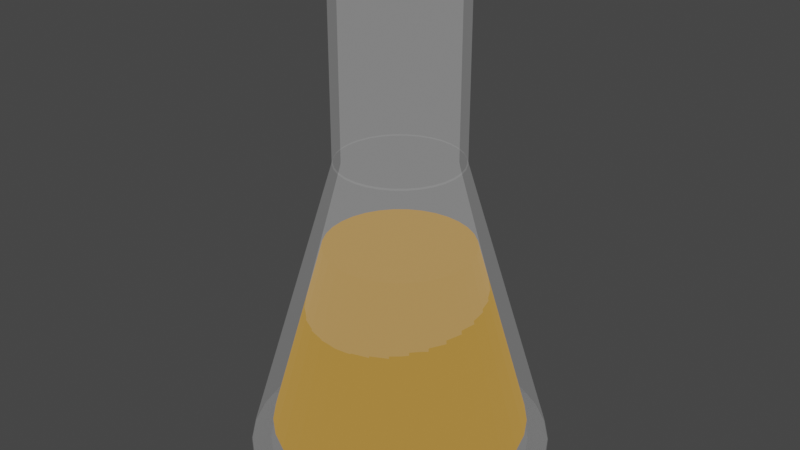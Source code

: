 # Source: honey.blend  (saved by Blender 3.4.6; exported with 4.5.12 LTS)
import bpy
from mathutils import Matrix  # noqa: F401  (used for matrix-valued properties, if any)

bpy.ops.wm.read_factory_settings(use_empty=True)
scene = bpy.context.scene
scene.name = 'Scene'

# ---- collections
col_collection = bpy.data.collections.new('Collection'); scene.collection.children.link(col_collection)

# ---- materials (node trees are filled in below, after node groups)
mat_material_001 = bpy.data.materials.new('Material.001')
mat_material_001.surface_render_method = 'BLENDED'
mat_material_001.blend_method = 'BLEND'
mat_material_001.use_transparent_shadow = False
mat_material_002 = bpy.data.materials.new('Material.002')
mat_material_002.use_transparent_shadow = False

# ---- material node trees
mat_material_001.use_nodes = True; mat_material_001.node_tree.nodes.clear()
_N = mat_material_001.node_tree.nodes; _L = mat_material_001.node_tree.links
n0 = _N.new('ShaderNodeBsdfPrincipled'); n0.name = 'Principled BSDF'; n0.location = (10, 300)
n0.distribution = 'GGX'
n0.subsurface_method = 'RANDOM_WALK_SKIN'
n0.inputs[0].default_value = (0.0, 0.0, 0.0, 1.0)
n0.inputs[2].default_value = 0.0
n0.inputs[3].default_value = 1.45
n0.inputs[4].default_value = 0.03937
n0.inputs[13].default_value = 0.0
n0.inputs[20].default_value = 0.0
n0.inputs[28].default_value = 1.0
n1 = _N.new('ShaderNodeOutputMaterial'); n1.name = 'Material Output'; n1.location = (300, 300)
_L.new(n0.outputs[0], n1.inputs[0])
n1.is_active_output = True
mat_material_002.use_nodes = True; mat_material_002.node_tree.nodes.clear()
_N = mat_material_002.node_tree.nodes; _L = mat_material_002.node_tree.links
n0 = _N.new('ShaderNodeBsdfPrincipled'); n0.name = 'Principled BSDF'; n0.location = (10, 300)
n0.distribution = 'GGX'
n0.subsurface_method = 'RANDOM_WALK_SKIN'
n0.inputs[0].default_value = (0.0, 0.0, 0.0, 1.0)
n0.inputs[3].default_value = 1.45
n0.inputs[27].default_value = (0.3588, 0.1655, 0.0008749, 1.0)
n0.inputs[28].default_value = 1.0
n1 = _N.new('ShaderNodeOutputMaterial'); n1.name = 'Material Output'; n1.location = (300, 300)
_L.new(n0.outputs[0], n1.inputs[0])
n1.is_active_output = True

# ---- world
world_world = bpy.data.worlds.new('World'); scene.world = world_world
world_world.use_nodes = True; world_world.node_tree.nodes.clear()
_N = world_world.node_tree.nodes; _L = world_world.node_tree.links
n0 = _N.new('ShaderNodeOutputWorld'); n0.name = 'World Output'; n0.location = (300, 300)
n1 = _N.new('ShaderNodeBackground'); n1.name = 'Background'; n1.location = (10, 300)
n1.inputs[0].default_value = (0.05088, 0.05088, 0.05088, 1.0)
_L.new(n1.outputs[0], n0.inputs[0])
n0.is_active_output = True
world_world.color = (0.05088, 0.05088, 0.05088)
world_world.use_sun_shadow = False
world_world.sun_shadow_jitter_overblur = 0.0

# ---- meshes
me_cylinder = bpy.data.meshes.new('Cylinder')
me_cylinder.from_pydata([(0.0, 1.0, -1.0), (2.335e-09, 0.41, 0.9928), (0.1951, 0.9808, -1.0), (0.07998, 0.4021, 0.9928), (0.3827, 0.9239, -1.0), (0.1569, 0.3787, 0.9928), (0.5556, 0.8315, -1.0), (0.2278, 0.3409, 0.9928), (0.7071, 0.7071, -1.0), (0.2899, 0.2899, 0.9928), (0.8315, 0.5556, -1.0), (0.3409, 0.2278, 0.9928), (0.9239, 0.3827, -1.0), (0.3787, 0.1569, 0.9928), (0.9808, 0.1951, -1.0), (0.4021, 0.07998, 0.9928), (1.0, 0.0, -1.0), (0.41, 9.342e-09, 0.9928), (0.9808, -0.1951, -1.0), (0.4021, -0.07998, 0.9928), (0.9239, -0.3827, -1.0), (0.3787, -0.1569, 0.9928), (0.8315, -0.5556, -1.0), (0.3409, -0.2278, 0.9928), (0.7071, -0.7071, -1.0), (0.2899, -0.2899, 0.9928), (0.5556, -0.8315, -1.0), (0.2278, -0.3409, 0.9928), (0.3827, -0.9239, -1.0), (0.1569, -0.3787, 0.9928), (0.1951, -0.9808, -1.0), (0.07998, -0.4021, 0.9928), (0.0, -1.0, -1.0), (2.335e-09, -0.41, 0.9928), (-0.1951, -0.9808, -1.0), (-0.07998, -0.4021, 0.9928), (-0.3827, -0.9239, -1.0), (-0.1569, -0.3787, 0.9928), (-0.5556, -0.8315, -1.0), (-0.2278, -0.3409, 0.9928), (-0.7071, -0.7071, -1.0), (-0.2899, -0.2899, 0.9928), (-0.8315, -0.5556, -1.0), (-0.3409, -0.2278, 0.9928), (-0.9239, -0.3827, -1.0), (-0.3787, -0.1569, 0.9928), (-0.9808, -0.1951, -1.0), (-0.4021, -0.07998, 0.9928), (-1.0, 0.0, -1.0), (-0.41, 9.342e-09, 0.9928), (-0.9808, 0.1951, -1.0), (-0.4021, 0.07998, 0.9928), (-0.9239, 0.3827, -1.0), (-0.3787, 0.1569, 0.9928), (-0.8315, 0.5556, -1.0), (-0.3409, 0.2278, 0.9928), (-0.7071, 0.7071, -1.0), (-0.2899, 0.2899, 0.9928), (-0.5556, 0.8315, -1.0), (-0.2278, 0.3409, 0.9928), (-0.3827, 0.9239, -1.0), (-0.1569, 0.3787, 0.9928), (-0.1951, 0.9808, -1.0), (-0.07998, 0.4021, 0.9928), (1.577e-09, 0.8643, -1.0), (0.1697, 0.8476, -1.0), (0.06956, 0.3497, 0.9827), (2.982e-09, 0.3566, 0.9827), (0.3328, 0.7981, -1.0), (0.1365, 0.3294, 0.9827), (0.4832, 0.7177, -1.0), (0.1981, 0.2965, 0.9827), (0.615, 0.6095, -1.0), (0.2521, 0.2521, 0.9827), (0.7232, 0.4777, -1.0), (0.2965, 0.1981, 0.9827), (0.8036, 0.3274, -1.0), (0.3294, 0.1365, 0.9827), (0.853, 0.1642, -1.0), (0.3497, 0.06956, 0.9827), (0.8698, -0.005469, -1.0), (0.3566, 9.441e-09, 0.9827), (0.853, -0.1752, -1.0), (0.3497, -0.06956, 0.9827), (0.8036, -0.3383, -1.0), (0.3294, -0.1365, 0.9827), (0.7232, -0.4887, -1.0), (0.2965, -0.1981, 0.9827), (0.615, -0.6205, -1.0), (0.2521, -0.2521, 0.9827), (0.4832, -0.7286, -1.0), (0.1981, -0.2965, 0.9827), (0.3328, -0.809, -1.0), (0.1365, -0.3294, 0.9827), (0.1697, -0.8585, -1.0), (0.06956, -0.3497, 0.9827), (1.577e-09, -0.8752, -1.0), (2.982e-09, -0.3566, 0.9827), (-0.1697, -0.8585, -1.0), (-0.06956, -0.3497, 0.9827), (-0.3328, -0.809, -1.0), (-0.1365, -0.3294, 0.9827), (-0.4832, -0.7286, -1.0), (-0.1981, -0.2965, 0.9827), (-0.615, -0.6205, -1.0), (-0.2521, -0.2521, 0.9827), (-0.7232, -0.4887, -1.0), (-0.2965, -0.1981, 0.9827), (-0.8036, -0.3383, -1.0), (-0.3294, -0.1365, 0.9827), (-0.853, -0.1752, -1.0), (-0.3497, -0.06956, 0.9827), (-0.8698, -0.005469, -1.0), (-0.3566, 9.441e-09, 0.9827), (-0.853, 0.1642, -1.0), (-0.3497, 0.06956, 0.9827), (-0.8036, 0.3274, -1.0), (-0.3294, 0.1365, 0.9827), (-0.7232, 0.4777, -1.0), (-0.2965, 0.1981, 0.9827), (-0.615, 0.6095, -1.0), (-0.2521, 0.2521, 0.9827), (-0.4832, 0.7177, -1.0), (-0.1981, 0.2965, 0.9827), (-0.3328, 0.7981, -1.0), (-0.1365, 0.3294, 0.9827), (-0.1697, 0.8476, -1.0), (-0.06956, 0.3497, 0.9827), (8.148e-10, 1.004, -1.004), (0.1958, 0.9846, -1.004), (0.07912, 0.3977, 1.004), (-6.854e-09, 0.4055, 1.004), (0.3842, 0.9274, -1.004), (0.1552, 0.3747, 1.004), (0.5577, 0.8347, -1.004), (0.2253, 0.3372, 1.004), (0.7098, 0.7098, -1.004), (0.2868, 0.2868, 1.004), (0.8347, 0.5577, -1.004), (0.3372, 0.2253, 1.004), (0.9274, 0.3842, -1.004), (0.3747, 0.1552, 1.004), (0.9846, 0.1958, -1.004), (0.3977, 0.07912, 1.004), (1.004, 2.003e-09, -1.004), (0.4055, 6.513e-09, 1.004), (0.9846, -0.1958, -1.004), (0.3977, -0.07912, 1.004), (0.9274, -0.3842, -1.004), (0.3747, -0.1552, 1.004), (0.8347, -0.5577, -1.004), (0.3372, -0.2253, 1.004), (0.7098, -0.7098, -1.004), (0.2868, -0.2868, 1.004), (0.5577, -0.8347, -1.004), (0.2253, -0.3372, 1.004), (0.3842, -0.9274, -1.004), (0.1552, -0.3747, 1.004), (0.1958, -0.9846, -1.004), (0.07912, -0.3977, 1.004), (8.148e-10, -1.004, -1.004), (-6.854e-09, -0.4055, 1.004), (-0.1958, -0.9846, -1.004), (-0.07912, -0.3977, 1.004), (-0.3842, -0.9274, -1.004), (-0.1552, -0.3747, 1.004), (-0.5577, -0.8347, -1.004), (-0.2253, -0.3372, 1.004), (-0.7098, -0.7098, -1.004), (-0.2868, -0.2868, 1.004), (-0.8347, -0.5577, -1.004), (-0.3372, -0.2253, 1.004), (-0.9274, -0.3842, -1.004), (-0.3747, -0.1552, 1.004), (-0.9846, -0.1958, -1.004), (-0.3977, -0.07912, 1.004), (-1.004, 2.003e-09, -1.004), (-0.4055, 6.513e-09, 1.004), (-0.9846, 0.1958, -1.004), (-0.3977, 0.07912, 1.004), (-0.9274, 0.3842, -1.004), (-0.3747, 0.1552, 1.004), (-0.8347, 0.5577, -1.004), (-0.3372, 0.2253, 1.004), (-0.7098, 0.7098, -1.004), (-0.2868, 0.2868, 1.004), (-0.5577, 0.8347, -1.004), (-0.2253, 0.3372, 1.004), (-0.3842, 0.9274, -1.004), (-0.1552, 0.3747, 1.004), (-0.1958, 0.9846, -1.004), (-0.07912, 0.3977, 1.004), (0.07998, 0.4021, 2.135), (2.335e-09, 0.41, 2.135), (-0.3409, 0.2278, 2.135), (-0.2965, 0.1981, 2.125), (0.1569, 0.3787, 2.135), (2.982e-09, 0.3566, 2.125), (0.2278, 0.3409, 2.135), (0.06956, 0.3497, 2.125), (0.2899, 0.2899, 2.135), (-0.1569, -0.3787, 2.135), (-0.1365, -0.3294, 2.125), (0.3409, 0.2278, 2.135), (0.3787, 0.1569, 2.135), (0.4021, 0.07998, 2.135), (0.41, 9.342e-09, 2.135), (0.4021, -0.07998, 2.135), (0.3497, -0.06956, 2.125), (0.3787, -0.1569, 2.135), (0.3409, -0.2278, 2.135), (-0.3787, 0.1569, 2.135), (-0.3294, 0.1365, 2.125), (0.2899, -0.2899, 2.135), (-0.07998, -0.4021, 2.135), (-0.06956, -0.3497, 2.125), (0.2278, -0.3409, 2.135), (0.1569, -0.3787, 2.135), (0.3566, 9.441e-09, 2.125), (0.07998, -0.4021, 2.135), (2.335e-09, -0.41, 2.135), (-0.4021, 0.07998, 2.135), (-0.3497, 0.06956, 2.125), (2.982e-09, -0.3566, 2.125), (-0.2278, -0.3409, 2.135), (-0.2899, -0.2899, 2.135), (0.3294, 0.1365, 2.125), (-0.3409, -0.2278, 2.135), (0.3497, 0.06956, 2.125), (-0.3787, -0.1569, 2.135), (-0.4021, -0.07998, 2.135), (-0.41, 9.342e-09, 2.135), (-0.3497, -0.06956, 2.125), (-0.3566, 9.441e-09, 2.125), (-0.2899, 0.2899, 2.135), (0.1365, -0.3294, 2.125), (-0.2278, 0.3409, 2.135), (0.06956, -0.3497, 2.125), (-0.1569, 0.3787, 2.135), (-0.07998, 0.4021, 2.135), (0.1365, 0.3294, 2.125), (0.1981, 0.2965, 2.125), (0.2521, 0.2521, 2.125), (0.2965, 0.1981, 2.125), (0.3294, -0.1365, 2.125), (0.2965, -0.1981, 2.125), (0.2521, -0.2521, 2.125), (0.1981, -0.2965, 2.125), (-0.1981, -0.2965, 2.125), (-0.2521, -0.2521, 2.125), (-0.2965, -0.1981, 2.125), (-0.3294, -0.1365, 2.125), (-0.2521, 0.2521, 2.125), (-0.1981, 0.2965, 2.125), (-0.1365, 0.3294, 2.125), (-0.06956, 0.3497, 2.125)], [], [(17, 206, 207, 19), (22, 86, 84, 20), (71, 241, 240, 69), (4, 68, 65, 2), (123, 253, 252, 121), (56, 120, 118, 54), (51, 221, 211, 53), (38, 102, 100, 36), (20, 84, 82, 18), (105, 249, 248, 103), (33, 220, 214, 35), (87, 245, 244, 85), (54, 118, 116, 52), (2, 65, 64, 0), (15, 205, 206, 17), (36, 100, 98, 34), (18, 82, 80, 16), (69, 240, 199, 66), (121, 252, 195, 119), (52, 116, 114, 50), (49, 231, 221, 51), (34, 98, 96, 32), (16, 80, 78, 14), (103, 248, 202, 101), (31, 219, 220, 33), (50, 114, 112, 48), (85, 244, 208, 83), (32, 96, 94, 30), (14, 78, 76, 12), (13, 204, 205, 15), (119, 195, 212, 117), (48, 112, 110, 46), (0, 2, 4, 6, 8, 10, 12, 14, 16, 18, 20, 22, 24, 26, 28, 30, 32, 34, 36, 38, 40, 42, 44, 46, 48, 50, 52, 54, 56, 58, 60, 62), (64, 65, 66, 67), (65, 68, 69, 66), (68, 70, 71, 69), (70, 72, 73, 71), (72, 74, 75, 73), (74, 76, 77, 75), (76, 78, 79, 77), (78, 80, 81, 79), (80, 82, 83, 81), (82, 84, 85, 83), (84, 86, 87, 85), (86, 88, 89, 87), (88, 90, 91, 89), (90, 92, 93, 91), (92, 94, 95, 93), (94, 96, 97, 95), (96, 98, 99, 97), (98, 100, 101, 99), (100, 102, 103, 101), (102, 104, 105, 103), (104, 106, 107, 105), (106, 108, 109, 107), (108, 110, 111, 109), (110, 112, 113, 111), (112, 114, 115, 113), (114, 116, 117, 115), (116, 118, 119, 117), (118, 120, 121, 119), (120, 122, 123, 121), (122, 124, 125, 123), (124, 126, 127, 125), (126, 64, 67, 127), (40, 104, 102, 38), (47, 230, 231, 49), (58, 122, 120, 56), (66, 199, 197, 67), (6, 70, 68, 4), (101, 202, 215, 99), (24, 88, 86, 22), (29, 217, 219, 31), (42, 106, 104, 40), (83, 208, 218, 81), (60, 124, 122, 58), (11, 203, 204, 13), (8, 72, 70, 6), (63, 239, 193, 1), (26, 90, 88, 24), (117, 212, 222, 115), (44, 108, 106, 42), (45, 229, 230, 47), (62, 126, 124, 60), (99, 215, 223, 97), (10, 74, 72, 8), (27, 216, 217, 29), (28, 92, 90, 26), (81, 218, 228, 79), (46, 110, 108, 44), (9, 200, 203, 11), (0, 64, 126, 62), (61, 238, 239, 63), (12, 76, 74, 10), (115, 222, 233, 113), (30, 94, 92, 28), (43, 227, 229, 45), (128, 131, 130, 129), (129, 130, 133, 132), (132, 133, 135, 134), (134, 135, 137, 136), (136, 137, 139, 138), (138, 139, 141, 140), (140, 141, 143, 142), (142, 143, 145, 144), (144, 145, 147, 146), (146, 147, 149, 148), (148, 149, 151, 150), (150, 151, 153, 152), (152, 153, 155, 154), (154, 155, 157, 156), (156, 157, 159, 158), (158, 159, 161, 160), (160, 161, 163, 162), (162, 163, 165, 164), (164, 165, 167, 166), (166, 167, 169, 168), (168, 169, 171, 170), (170, 171, 173, 172), (172, 173, 175, 174), (174, 175, 177, 176), (176, 177, 179, 178), (178, 179, 181, 180), (180, 181, 183, 182), (182, 183, 185, 184), (184, 185, 187, 186), (186, 187, 189, 188), (188, 189, 191, 190), (190, 191, 131, 128), (192, 199, 240, 196), (194, 195, 252, 234), (201, 202, 248, 224), (207, 208, 244, 209), (211, 212, 195, 194), (193, 197, 199, 192), (214, 215, 202, 201), (206, 218, 208, 207), (221, 222, 212, 211), (220, 223, 215, 214), (205, 228, 218, 206), (231, 233, 222, 221), (219, 237, 223, 220), (204, 226, 228, 205), (230, 232, 233, 231), (217, 235, 237, 219), (209, 244, 245, 210), (224, 248, 249, 225), (234, 252, 253, 236), (196, 240, 241, 198), (210, 245, 246, 213), (225, 249, 250, 227), (236, 253, 254, 238), (198, 241, 242, 200), (213, 246, 247, 216), (227, 250, 251, 229), (238, 254, 255, 239), (200, 242, 243, 203), (216, 247, 235, 217), (229, 251, 232, 230), (239, 255, 197, 193), (203, 243, 226, 204), (89, 246, 245, 87), (35, 214, 201, 37), (107, 250, 249, 105), (1, 193, 192, 3), (53, 211, 194, 55), (125, 254, 253, 123), (73, 242, 241, 71), (19, 207, 209, 21), (91, 247, 246, 89), (37, 201, 224, 39), (109, 251, 250, 107), (55, 194, 234, 57), (127, 255, 254, 125), (3, 192, 196, 5), (75, 243, 242, 73), (21, 209, 210, 23), (93, 235, 247, 91), (39, 224, 225, 41), (111, 232, 251, 109), (57, 234, 236, 59), (67, 197, 255, 127), (5, 196, 198, 7), (77, 226, 243, 75), (23, 210, 213, 25), (95, 237, 235, 93), (41, 225, 227, 43), (113, 233, 232, 111), (59, 236, 238, 61), (7, 198, 200, 9), (79, 228, 226, 77), (25, 213, 216, 27), (97, 223, 237, 95)])
_uv = me_cylinder.uv_layers.new(name='UVMap')
_uv.uv.foreach_set('vector', [0.0, 0.0, 0.0, 0.0, 0.0, 0.0, 0.0, 0.0, 0.9496, 0.1167, 0.9496, 0.1167, 0.9717, 0.1582, 0.9717, 0.1582, 0.9062, 1.0, 0.9062, 1.0, 0.9375, 1.0, 0.9375, 1.0, 0.8418, 0.4717, 0.8418, 0.4717, 0.7968, 0.4854, 0.7968, 0.4854, 0.09375, 1.0, 0.09375, 1.0, 0.125, 1.0, 0.125, 1.0, 0.5803, 0.4197, 0.5803, 0.4197, 0.5504, 0.3833, 0.5504, 0.3833, 0.0, 0.0, 0.0, 0.0, 0.0, 0.0, 0.0, 0.0, 0.6167, 0.05045, 0.6167, 0.05045, 0.6582, 0.02827, 0.6582, 0.02827, 0.9717, 0.1582, 0.9717, 0.1582, 0.9854, 0.2032, 0.9854, 0.2032, 0.375, 1.0, 0.375, 1.0, 0.4062, 1.0, 0.4062, 1.0, 0.0, 0.0, 0.0, 0.0, 0.0, 0.0, 0.0, 0.0, 0.6562, 1.0, 0.6562, 1.0, 0.6875, 1.0, 0.6875, 1.0, 0.5504, 0.3833, 0.5504, 0.3833, 0.5283, 0.3418, 0.5283, 0.3418, 0.7968, 0.4854, 0.7968, 0.4854, 0.75, 0.49, 0.75, 0.49, 0.0, 0.0, 0.0, 0.0, 0.0, 0.0, 0.0, 0.0, 0.6582, 0.02827, 0.6582, 0.02827, 0.7032, 0.01461, 0.7032, 0.01461, 0.9854, 0.2032, 0.9854, 0.2032, 0.99, 0.25, 0.99, 0.25, 0.9375, 1.0, 0.9375, 1.0, 0.9688, 1.0, 0.9688, 1.0, 0.125, 1.0, 0.125, 1.0, 0.1562, 1.0, 0.1562, 1.0, 0.5283, 0.3418, 0.5283, 0.3418, 0.5146, 0.2968, 0.5146, 0.2968, 0.0, 0.0, 0.0, 0.0, 0.0, 0.0, 0.0, 0.0, 0.7032, 0.01461, 0.7032, 0.01461, 0.75, 0.01, 0.75, 0.01, 0.99, 0.25, 0.99, 0.25, 0.9854, 0.2968, 0.9854, 0.2968, 0.4062, 1.0, 0.4062, 1.0, 0.4375, 1.0, 0.4375, 1.0, 0.0, 0.0, 0.0, 0.0, 0.0, 0.0, 0.0, 0.0, 0.5146, 0.2968, 0.5146, 0.2968, 0.51, 0.25, 0.51, 0.25, 0.6875, 1.0, 0.6875, 1.0, 0.7188, 1.0, 0.7188, 1.0, 0.75, 0.01, 0.75, 0.01, 0.7968, 0.01461, 0.7968, 0.01461, 0.9854, 0.2968, 0.9854, 0.2968, 0.9717, 0.3418, 0.9717, 0.3418, 0.0, 0.0, 0.0, 0.0, 0.0, 0.0, 0.0, 0.0, 0.1562, 1.0, 0.1562, 1.0, 0.1875, 1.0, 0.1875, 1.0, 0.51, 0.25, 0.51, 0.25, 0.5146, 0.2032, 0.5146, 0.2032, 0.75, 0.49, 0.7968, 0.4854, 0.8418, 0.4717, 0.8833, 0.4496, 0.9197, 0.4197, 0.9496, 0.3833, 0.9717, 0.3418, 0.9854, 0.2968, 0.99, 0.25, 0.9854, 0.2032, 0.9717, 0.1582, 0.9496, 0.1167, 0.9197, 0.08029, 0.8833, 0.05045, 0.8418, 0.02827, 0.7968, 0.01461, 0.75, 0.01, 0.7032, 0.01461, 0.6582, 0.02827, 0.6167, 0.05045, 0.5803, 0.08029, 0.5504, 0.1167, 0.5283, 0.1582, 0.5146, 0.2032, 0.51, 0.25, 0.5146, 0.2968, 0.5283, 0.3418, 0.5504, 0.3833, 0.5803, 0.4197, 0.6167, 0.4496, 0.6582, 0.4717, 0.7032, 0.4854, 1.0, 0.5, 0.9688, 0.5, 0.9688, 1.0, 1.0, 1.0, 0.9688, 0.5, 0.9375, 0.5, 0.9375, 1.0, 0.9688, 1.0, 0.9375, 0.5, 0.9062, 0.5, 0.9062, 1.0, 0.9375, 1.0, 0.9062, 0.5, 0.875, 0.5, 0.875, 1.0, 0.9062, 1.0, 0.875, 0.5, 0.8438, 0.5, 0.8438, 1.0, 0.875, 1.0, 0.8438, 0.5, 0.8125, 0.5, 0.8125, 1.0, 0.8438, 1.0, 0.8125, 0.5, 0.7812, 0.5, 0.7812, 1.0, 0.8125, 1.0, 0.7812, 0.5, 0.75, 0.5, 0.75, 1.0, 0.7812, 1.0, 0.75, 0.5, 0.7188, 0.5, 0.7188, 1.0, 0.75, 1.0, 0.7188, 0.5, 0.6875, 0.5, 0.6875, 1.0, 0.7188, 1.0, 0.6875, 0.5, 0.6562, 0.5, 0.6562, 1.0, 0.6875, 1.0, 0.6562, 0.5, 0.625, 0.5, 0.625, 1.0, 0.6562, 1.0, 0.625, 0.5, 0.5938, 0.5, 0.5938, 1.0, 0.625, 1.0, 0.5938, 0.5, 0.5625, 0.5, 0.5625, 1.0, 0.5938, 1.0, 0.5625, 0.5, 0.5312, 0.5, 0.5312, 1.0, 0.5625, 1.0, 0.5312, 0.5, 0.5, 0.5, 0.5, 1.0, 0.5312, 1.0, 0.5, 0.5, 0.4688, 0.5, 0.4688, 1.0, 0.5, 1.0, 0.4688, 0.5, 0.4375, 0.5, 0.4375, 1.0, 0.4688, 1.0, 0.4375, 0.5, 0.4062, 0.5, 0.4062, 1.0, 0.4375, 1.0, 0.4062, 0.5, 0.375, 0.5, 0.375, 1.0, 0.4062, 1.0, 0.375, 0.5, 0.3438, 0.5, 0.3438, 1.0, 0.375, 1.0, 0.3438, 0.5, 0.3125, 0.5, 0.3125, 1.0, 0.3438, 1.0, 0.3125, 0.5, 0.2812, 0.5, 0.2812, 1.0, 0.3125, 1.0, 0.2812, 0.5, 0.25, 0.5, 0.25, 1.0, 0.2812, 1.0, 0.25, 0.5, 0.2188, 0.5, 0.2188, 1.0, 0.25, 1.0, 0.2188, 0.5, 0.1875, 0.5, 0.1875, 1.0, 0.2188, 1.0, 0.1875, 0.5, 0.1562, 0.5, 0.1562, 1.0, 0.1875, 1.0, 0.1562, 0.5, 0.125, 0.5, 0.125, 1.0, 0.1562, 1.0, 0.125, 0.5, 0.09375, 0.5, 0.09375, 1.0, 0.125, 1.0, 0.09375, 0.5, 0.0625, 0.5, 0.0625, 1.0, 0.09375, 1.0, 0.0625, 0.5, 0.03125, 0.5, 0.03125, 1.0, 0.0625, 1.0, 0.03125, 0.5, 0.0, 0.5, 0.0, 1.0, 0.03125, 1.0, 0.5803, 0.08029, 0.5803, 0.08029, 0.6167, 0.05045, 0.6167, 0.05045, 0.0, 0.0, 0.0, 0.0, 0.0, 0.0, 0.0, 0.0, 0.6167, 0.4496, 0.6167, 0.4496, 0.5803, 0.4197, 0.5803, 0.4197, 0.9688, 1.0, 0.9688, 1.0, 1.0, 1.0, 1.0, 1.0, 0.8833, 0.4496, 0.8833, 0.4496, 0.8418, 0.4717, 0.8418, 0.4717, 0.4375, 1.0, 0.4375, 1.0, 0.4688, 1.0, 0.4688, 1.0, 0.9197, 0.08029, 0.9197, 0.08029, 0.9496, 0.1167, 0.9496, 0.1167, 0.0, 0.0, 0.0, 0.0, 0.0, 0.0, 0.0, 0.0, 0.5504, 0.1167, 0.5504, 0.1167, 0.5803, 0.08029, 0.5803, 0.08029, 0.7188, 1.0, 0.7188, 1.0, 0.75, 1.0, 0.75, 1.0, 0.6582, 0.4717, 0.6582, 0.4717, 0.6167, 0.4496, 0.6167, 0.4496, 0.0, 0.0, 0.0, 0.0, 0.0, 0.0, 0.0, 0.0, 0.9197, 0.4197, 0.9197, 0.4197, 0.8833, 0.4496, 0.8833, 0.4496, 0.0, 0.0, 0.0, 0.0, 0.0, 0.0, 0.0, 0.0, 0.8833, 0.05045, 0.8833, 0.05045, 0.9197, 0.08029, 0.9197, 0.08029, 0.1875, 1.0, 0.1875, 1.0, 0.2188, 1.0, 0.2188, 1.0, 0.5283, 0.1582, 0.5283, 0.1582, 0.5504, 0.1167, 0.5504, 0.1167, 0.0, 0.0, 0.0, 0.0, 0.0, 0.0, 0.0, 0.0, 0.7032, 0.4854, 0.7032, 0.4854, 0.6582, 0.4717, 0.6582, 0.4717, 0.4688, 1.0, 0.4688, 1.0, 0.5, 1.0, 0.5, 1.0, 0.9496, 0.3833, 0.9496, 0.3833, 0.9197, 0.4197, 0.9197, 0.4197, 0.0, 0.0, 0.0, 0.0, 0.0, 0.0, 0.0, 0.0, 0.8418, 0.02827, 0.8418, 0.02827, 0.8833, 0.05045, 0.8833, 0.05045, 0.75, 1.0, 0.75, 1.0, 0.7812, 1.0, 0.7812, 1.0, 0.5146, 0.2032, 0.5146, 0.2032, 0.5283, 0.1582, 0.5283, 0.1582, 0.0, 0.0, 0.0, 0.0, 0.0, 0.0, 0.0, 0.0, 0.75, 0.49, 0.75, 0.49, 0.7032, 0.4854, 0.7032, 0.4854, 0.0, 0.0, 0.0, 0.0, 0.0, 0.0, 0.0, 0.0, 0.9717, 0.3418, 0.9717, 0.3418, 0.9496, 0.3833, 0.9496, 0.3833, 0.2188, 1.0, 0.2188, 1.0, 0.25, 1.0, 0.25, 1.0, 0.7968, 0.01461, 0.7968, 0.01461, 0.8418, 0.02827, 0.8418, 0.02827, 0.0, 0.0, 0.0, 0.0, 0.0, 0.0, 0.0, 0.0, 1.0, 0.5, 1.0, 1.0, 0.9688, 1.0, 0.9688, 0.5, 0.9688, 0.5, 0.9688, 1.0, 0.9375, 1.0, 0.9375, 0.5, 0.9375, 0.5, 0.9375, 1.0, 0.9062, 1.0, 0.9062, 0.5, 0.9062, 0.5, 0.9062, 1.0, 0.875, 1.0, 0.875, 0.5, 0.875, 0.5, 0.875, 1.0, 0.8438, 1.0, 0.8438, 0.5, 0.8438, 0.5, 0.8438, 1.0, 0.8125, 1.0, 0.8125, 0.5, 0.8125, 0.5, 0.8125, 1.0, 0.7812, 1.0, 0.7812, 0.5, 0.7812, 0.5, 0.7812, 1.0, 0.75, 1.0, 0.75, 0.5, 0.75, 0.5, 0.75, 1.0, 0.7188, 1.0, 0.7188, 0.5, 0.7188, 0.5, 0.7188, 1.0, 0.6875, 1.0, 0.6875, 0.5, 0.6875, 0.5, 0.6875, 1.0, 0.6562, 1.0, 0.6562, 0.5, 0.6562, 0.5, 0.6562, 1.0, 0.625, 1.0, 0.625, 0.5, 0.625, 0.5, 0.625, 1.0, 0.5938, 1.0, 0.5938, 0.5, 0.5938, 0.5, 0.5938, 1.0, 0.5625, 1.0, 0.5625, 0.5, 0.5625, 0.5, 0.5625, 1.0, 0.5312, 1.0, 0.5312, 0.5, 0.5312, 0.5, 0.5312, 1.0, 0.5, 1.0, 0.5, 0.5, 0.5, 0.5, 0.5, 1.0, 0.4688, 1.0, 0.4688, 0.5, 0.4688, 0.5, 0.4688, 1.0, 0.4375, 1.0, 0.4375, 0.5, 0.4375, 0.5, 0.4375, 1.0, 0.4062, 1.0, 0.4062, 0.5, 0.4062, 0.5, 0.4062, 1.0, 0.375, 1.0, 0.375, 0.5, 0.375, 0.5, 0.375, 1.0, 0.3438, 1.0, 0.3438, 0.5, 0.3438, 0.5, 0.3438, 1.0, 0.3125, 1.0, 0.3125, 0.5, 0.3125, 0.5, 0.3125, 1.0, 0.2812, 1.0, 0.2812, 0.5, 0.2812, 0.5, 0.2812, 1.0, 0.25, 1.0, 0.25, 0.5, 0.25, 0.5, 0.25, 1.0, 0.2188, 1.0, 0.2188, 0.5, 0.2188, 0.5, 0.2188, 1.0, 0.1875, 1.0, 0.1875, 0.5, 0.1875, 0.5, 0.1875, 1.0, 0.1562, 1.0, 0.1562, 0.5, 0.1562, 0.5, 0.1562, 1.0, 0.125, 1.0, 0.125, 0.5, 0.125, 0.5, 0.125, 1.0, 0.09375, 1.0, 0.09375, 0.5, 0.09375, 0.5, 0.09375, 1.0, 0.0625, 1.0, 0.0625, 0.5, 0.0625, 0.5, 0.0625, 1.0, 0.03125, 1.0, 0.03125, 0.5, 0.03125, 0.5, 0.03125, 1.0, 0.0, 1.0, 0.0, 0.5, 0.0, 0.0, 0.0, 0.0, 0.0, 0.0, 0.0, 0.0, 0.0, 0.0, 0.0, 0.0, 0.0, 0.0, 0.0, 0.0, 0.0, 0.0, 0.0, 0.0, 0.0, 0.0, 0.0, 0.0, 0.0, 0.0, 0.0, 0.0, 0.0, 0.0, 0.0, 0.0, 0.0, 0.0, 0.0, 0.0, 0.0, 0.0, 0.0, 0.0, 0.0, 0.0, 0.0, 0.0, 0.0, 0.0, 0.0, 0.0, 0.0, 0.0, 0.0, 0.0, 0.0, 0.0, 0.0, 0.0, 0.0, 0.0, 0.0, 0.0, 0.0, 0.0, 0.0, 0.0, 0.0, 0.0, 0.0, 0.0, 0.0, 0.0, 0.0, 0.0, 0.0, 0.0, 0.0, 0.0, 0.0, 0.0, 0.0, 0.0, 0.0, 0.0, 0.0, 0.0, 0.0, 0.0, 0.0, 0.0, 0.0, 0.0, 0.0, 0.0, 0.0, 0.0, 0.0, 0.0, 0.0, 0.0, 0.0, 0.0, 0.0, 0.0, 0.0, 0.0, 0.0, 0.0, 0.0, 0.0, 0.0, 0.0, 0.0, 0.0, 0.0, 0.0, 0.0, 0.0, 0.0, 0.0, 0.0, 0.0, 0.0, 0.0, 0.0, 0.0, 0.0, 0.0, 0.0, 0.0, 0.0, 0.0, 0.0, 0.0, 0.0, 0.0, 0.0, 0.0, 0.0, 0.0, 0.0, 0.0, 0.0, 0.0, 0.0, 0.0, 0.0, 0.0, 0.0, 0.0, 0.0, 0.0, 0.0, 0.0, 0.0, 0.0, 0.0, 0.0, 0.0, 0.0, 0.0, 0.0, 0.0, 0.0, 0.0, 0.0, 0.0, 0.0, 0.0, 0.0, 0.0, 0.0, 0.0, 0.0, 0.0, 0.0, 0.0, 0.0, 0.0, 0.0, 0.0, 0.0, 0.0, 0.0, 0.0, 0.0, 0.0, 0.0, 0.0, 0.0, 0.0, 0.0, 0.0, 0.0, 0.0, 0.0, 0.0, 0.0, 0.0, 0.0, 0.0, 0.0, 0.0, 0.0, 0.0, 0.0, 0.0, 0.0, 0.0, 0.0, 0.0, 0.0, 0.0, 0.0, 0.0, 0.0, 0.0, 0.0, 0.0, 0.0, 0.0, 0.0, 0.0, 0.0, 0.0, 0.0, 0.0, 0.0, 0.0, 0.0, 0.0, 0.0, 0.0, 0.0, 0.0, 0.0, 0.0, 0.0, 0.0, 0.0, 0.0, 0.0, 0.0, 0.0, 0.0, 0.0, 0.0, 0.0, 0.0, 0.0, 0.0, 0.0, 0.0, 0.0, 0.0, 0.0, 0.0, 0.0, 0.625, 1.0, 0.625, 1.0, 0.6562, 1.0, 0.6562, 1.0, 0.0, 0.0, 0.0, 0.0, 0.0, 0.0, 0.0, 0.0, 0.3438, 1.0, 0.3438, 1.0, 0.375, 1.0, 0.375, 1.0, 0.0, 0.0, 0.0, 0.0, 0.0, 0.0, 0.0, 0.0, 0.0, 0.0, 0.0, 0.0, 0.0, 0.0, 0.0, 0.0, 0.0625, 1.0, 0.0625, 1.0, 0.09375, 1.0, 0.09375, 1.0, 0.875, 1.0, 0.875, 1.0, 0.9062, 1.0, 0.9062, 1.0, 0.0, 0.0, 0.0, 0.0, 0.0, 0.0, 0.0, 0.0, 0.5938, 1.0, 0.5938, 1.0, 0.625, 1.0, 0.625, 1.0, 0.0, 0.0, 0.0, 0.0, 0.0, 0.0, 0.0, 0.0, 0.3125, 1.0, 0.3125, 1.0, 0.3438, 1.0, 0.3438, 1.0, 0.0, 0.0, 0.0, 0.0, 0.0, 0.0, 0.0, 0.0, 0.03125, 1.0, 0.03125, 1.0, 0.0625, 1.0, 0.0625, 1.0, 0.0, 0.0, 0.0, 0.0, 0.0, 0.0, 0.0, 0.0, 0.8438, 1.0, 0.8438, 1.0, 0.875, 1.0, 0.875, 1.0, 0.0, 0.0, 0.0, 0.0, 0.0, 0.0, 0.0, 0.0, 0.5625, 1.0, 0.5625, 1.0, 0.5938, 1.0, 0.5938, 1.0, 0.0, 0.0, 0.0, 0.0, 0.0, 0.0, 0.0, 0.0, 0.2812, 1.0, 0.2812, 1.0, 0.3125, 1.0, 0.3125, 1.0, 0.0, 0.0, 0.0, 0.0, 0.0, 0.0, 0.0, 0.0, 0.0, 1.0, 0.0, 1.0, 0.03125, 1.0, 0.03125, 1.0, 0.0, 0.0, 0.0, 0.0, 0.0, 0.0, 0.0, 0.0, 0.8125, 1.0, 0.8125, 1.0, 0.8438, 1.0, 0.8438, 1.0, 0.0, 0.0, 0.0, 0.0, 0.0, 0.0, 0.0, 0.0, 0.5312, 1.0, 0.5312, 1.0, 0.5625, 1.0, 0.5625, 1.0, 0.0, 0.0, 0.0, 0.0, 0.0, 0.0, 0.0, 0.0, 0.25, 1.0, 0.25, 1.0, 0.2812, 1.0, 0.2812, 1.0, 0.0, 0.0, 0.0, 0.0, 0.0, 0.0, 0.0, 0.0, 0.0, 0.0, 0.0, 0.0, 0.0, 0.0, 0.0, 0.0, 0.7812, 1.0, 0.7812, 1.0, 0.8125, 1.0, 0.8125, 1.0, 0.0, 0.0, 0.0, 0.0, 0.0, 0.0, 0.0, 0.0, 0.5, 1.0, 0.5, 1.0, 0.5312, 1.0, 0.5312, 1.0])
me_cylinder.materials.append(mat_material_001)
me_cylinder.update()
me_cylinder_001 = bpy.data.meshes.new('Cylinder.001')
me_cylinder_001.from_pydata([(2.173e-09, 0.8536, -0.8536), (-8.483e-09, 0.4912, 0.4325), (0.1665, 0.8372, -0.8536), (0.09583, 0.4818, 0.4325), (0.3267, 0.7886, -0.8536), (0.188, 0.4538, 0.4325), (0.4742, 0.7097, -0.8536), (0.2729, 0.4084, 0.4325), (0.6036, 0.6036, -0.8536), (0.3474, 0.3474, 0.4325), (0.7097, 0.4742, -0.8536), (0.4084, 0.2729, 0.4325), (0.7886, 0.3267, -0.8536), (0.4538, 0.188, 0.4325), (0.8372, 0.1665, -0.8536), (0.4818, 0.09583, 0.4325), (0.8536, 1.334e-10, -0.8536), (0.4912, 8.321e-10, 0.4325), (0.8372, -0.1665, -0.8536), (0.4818, -0.09583, 0.4325), (0.7886, -0.3267, -0.8536), (0.4538, -0.188, 0.4325), (0.7097, -0.4742, -0.8536), (0.4084, -0.2729, 0.4325), (0.6036, -0.6036, -0.8536), (0.3474, -0.3474, 0.4325), (0.4742, -0.7097, -0.8536), (0.2729, -0.4084, 0.4325), (0.3267, -0.7886, -0.8536), (0.188, -0.4538, 0.4325), (0.1665, -0.8372, -0.8536), (0.09583, -0.4818, 0.4325), (2.173e-09, -0.8536, -0.8536), (-8.483e-09, -0.4912, 0.4325), (-0.1665, -0.8372, -0.8536), (-0.09583, -0.4818, 0.4325), (-0.3267, -0.7886, -0.8536), (-0.188, -0.4538, 0.4325), (-0.4742, -0.7097, -0.8536), (-0.2729, -0.4084, 0.4325), (-0.6036, -0.6036, -0.8536), (-0.3474, -0.3474, 0.4325), (-0.7097, -0.4742, -0.8536), (-0.4084, -0.2729, 0.4325), (-0.7886, -0.3267, -0.8536), (-0.4538, -0.188, 0.4325), (-0.8372, -0.1665, -0.8536), (-0.4818, -0.09583, 0.4325), (-0.8536, 1.334e-10, -0.8536), (-0.4912, 8.321e-10, 0.4325), (-0.8372, 0.1665, -0.8536), (-0.4818, 0.09583, 0.4325), (-0.7886, 0.3267, -0.8536), (-0.4538, 0.188, 0.4325), (-0.7097, 0.4742, -0.8536), (-0.4084, 0.2729, 0.4325), (-0.6036, 0.6036, -0.8536), (-0.3474, 0.3474, 0.4325), (-0.4742, 0.7097, -0.8536), (-0.2729, 0.4084, 0.4325), (-0.3267, 0.7886, -0.8536), (-0.188, 0.4538, 0.4325), (-0.1665, 0.8372, -0.8536), (-0.09583, 0.4818, 0.4325)], [], [(0, 1, 3, 2), (2, 3, 5, 4), (4, 5, 7, 6), (6, 7, 9, 8), (8, 9, 11, 10), (10, 11, 13, 12), (12, 13, 15, 14), (14, 15, 17, 16), (16, 17, 19, 18), (18, 19, 21, 20), (20, 21, 23, 22), (22, 23, 25, 24), (24, 25, 27, 26), (26, 27, 29, 28), (28, 29, 31, 30), (30, 31, 33, 32), (32, 33, 35, 34), (34, 35, 37, 36), (36, 37, 39, 38), (38, 39, 41, 40), (40, 41, 43, 42), (42, 43, 45, 44), (44, 45, 47, 46), (46, 47, 49, 48), (48, 49, 51, 50), (50, 51, 53, 52), (52, 53, 55, 54), (54, 55, 57, 56), (56, 57, 59, 58), (58, 59, 61, 60), (3, 1, 63, 61, 59, 57, 55, 53, 51, 49, 47, 45, 43, 41, 39, 37, 35, 33, 31, 29, 27, 25, 23, 21, 19, 17, 15, 13, 11, 9, 7, 5), (60, 61, 63, 62), (62, 63, 1, 0), (0, 2, 4, 6, 8, 10, 12, 14, 16, 18, 20, 22, 24, 26, 28, 30, 32, 34, 36, 38, 40, 42, 44, 46, 48, 50, 52, 54, 56, 58, 60, 62)])
_uv = me_cylinder_001.uv_layers.new(name='UVMap')
_uv.uv.foreach_set('vector', [1.0, 0.5, 1.0, 1.0, 0.9688, 1.0, 0.9688, 0.5, 0.9688, 0.5, 0.9688, 1.0, 0.9375, 1.0, 0.9375, 0.5, 0.9375, 0.5, 0.9375, 1.0, 0.9062, 1.0, 0.9062, 0.5, 0.9062, 0.5, 0.9062, 1.0, 0.875, 1.0, 0.875, 0.5, 0.875, 0.5, 0.875, 1.0, 0.8438, 1.0, 0.8438, 0.5, 0.8438, 0.5, 0.8438, 1.0, 0.8125, 1.0, 0.8125, 0.5, 0.8125, 0.5, 0.8125, 1.0, 0.7812, 1.0, 0.7812, 0.5, 0.7812, 0.5, 0.7812, 1.0, 0.75, 1.0, 0.75, 0.5, 0.75, 0.5, 0.75, 1.0, 0.7188, 1.0, 0.7188, 0.5, 0.7188, 0.5, 0.7188, 1.0, 0.6875, 1.0, 0.6875, 0.5, 0.6875, 0.5, 0.6875, 1.0, 0.6562, 1.0, 0.6562, 0.5, 0.6562, 0.5, 0.6562, 1.0, 0.625, 1.0, 0.625, 0.5, 0.625, 0.5, 0.625, 1.0, 0.5938, 1.0, 0.5938, 0.5, 0.5938, 0.5, 0.5938, 1.0, 0.5625, 1.0, 0.5625, 0.5, 0.5625, 0.5, 0.5625, 1.0, 0.5312, 1.0, 0.5312, 0.5, 0.5312, 0.5, 0.5312, 1.0, 0.5, 1.0, 0.5, 0.5, 0.5, 0.5, 0.5, 1.0, 0.4688, 1.0, 0.4688, 0.5, 0.4688, 0.5, 0.4688, 1.0, 0.4375, 1.0, 0.4375, 0.5, 0.4375, 0.5, 0.4375, 1.0, 0.4062, 1.0, 0.4062, 0.5, 0.4062, 0.5, 0.4062, 1.0, 0.375, 1.0, 0.375, 0.5, 0.375, 0.5, 0.375, 1.0, 0.3438, 1.0, 0.3438, 0.5, 0.3438, 0.5, 0.3438, 1.0, 0.3125, 1.0, 0.3125, 0.5, 0.3125, 0.5, 0.3125, 1.0, 0.2812, 1.0, 0.2812, 0.5, 0.2812, 0.5, 0.2812, 1.0, 0.25, 1.0, 0.25, 0.5, 0.25, 0.5, 0.25, 1.0, 0.2188, 1.0, 0.2188, 0.5, 0.2188, 0.5, 0.2188, 1.0, 0.1875, 1.0, 0.1875, 0.5, 0.1875, 0.5, 0.1875, 1.0, 0.1562, 1.0, 0.1562, 0.5, 0.1562, 0.5, 0.1562, 1.0, 0.125, 1.0, 0.125, 0.5, 0.125, 0.5, 0.125, 1.0, 0.09375, 1.0, 0.09375, 0.5, 0.09375, 0.5, 0.09375, 1.0, 0.0625, 1.0, 0.0625, 0.5, 0.2968, 0.4854, 0.25, 0.49, 0.2032, 0.4854, 0.1582, 0.4717, 0.1167, 0.4496, 0.08029, 0.4197, 0.05045, 0.3833, 0.02827, 0.3418, 0.01461, 0.2968, 0.01, 0.25, 0.01461, 0.2032, 0.02827, 0.1582, 0.05045, 0.1167, 0.08029, 0.08029, 0.1167, 0.05045, 0.1582, 0.02827, 0.2032, 0.01461, 0.25, 0.01, 0.2968, 0.01461, 0.3418, 0.02827, 0.3833, 0.05045, 0.4197, 0.08029, 0.4496, 0.1167, 0.4717, 0.1582, 0.4854, 0.2032, 0.49, 0.25, 0.4854, 0.2968, 0.4717, 0.3418, 0.4496, 0.3833, 0.4197, 0.4197, 0.3833, 0.4496, 0.3418, 0.4717, 0.0625, 0.5, 0.0625, 1.0, 0.03125, 1.0, 0.03125, 0.5, 0.03125, 0.5, 0.03125, 1.0, 0.0, 1.0, 0.0, 0.5, 0.75, 0.49, 0.7968, 0.4854, 0.8418, 0.4717, 0.8833, 0.4496, 0.9197, 0.4197, 0.9496, 0.3833, 0.9717, 0.3418, 0.9854, 0.2968, 0.99, 0.25, 0.9854, 0.2032, 0.9717, 0.1582, 0.9496, 0.1167, 0.9197, 0.08029, 0.8833, 0.05045, 0.8418, 0.02827, 0.7968, 0.01461, 0.75, 0.01, 0.7032, 0.01461, 0.6582, 0.02827, 0.6167, 0.05045, 0.5803, 0.08029, 0.5504, 0.1167, 0.5283, 0.1582, 0.5146, 0.2032, 0.51, 0.25, 0.5146, 0.2968, 0.5283, 0.3418, 0.5504, 0.3833, 0.5803, 0.4197, 0.6167, 0.4496, 0.6582, 0.4717, 0.7032, 0.4854])
me_cylinder_001.materials.append(mat_material_002)
me_cylinder_001.update()

# ---- objects
ob_cylinder = bpy.data.objects.new('Cylinder', me_cylinder)
ob_cylinder_001 = bpy.data.objects.new('Cylinder.001', me_cylinder_001)

# ---- transforms, parenting, visibility, modifiers, constraints
ob_cylinder.location = (0.0, 0.0, 0.0)
ob_cylinder_001.location = (0.0, 0.0, 0.0)
_m = ob_cylinder_001.modifiers.new('Fluid', 'FLUID')
_m.fluid_type = 'FLOW'

# ---- collection membership
col_collection.objects.link(ob_cylinder)
col_collection.objects.link(ob_cylinder_001)

# ---- scene / render settings (as saved in the file)
scene.frame_start = 1; scene.frame_end = 250; scene.frame_set(1)
scene.render.engine = 'BLENDER_EEVEE_NEXT'
scene.cycles.sampling_pattern = 'TABULATED_SOBOL'
scene.cycles.use_light_tree = False
scene.view_settings.view_transform = 'Filmic'
bpy.context.view_layer.update()

# ---- added for rendering (the .blend has no active camera): camera
cam_auto = bpy.data.cameras.new('AutoCamera')
cam_auto.lens = 50.0
cam_auto.sensor_width = 36.0
cam_auto.clip_end = 1000.0
ob_auto_camera = bpy.data.objects.new('AutoCamera', cam_auto)
scene.collection.objects.link(ob_auto_camera)
ob_auto_camera.location = (3.91586, -4.69903, 3.69811)
ob_auto_camera.rotation_euler = (1.09748, -7.21219e-08, 0.694738)
scene.camera = ob_auto_camera
bpy.context.view_layer.update()
